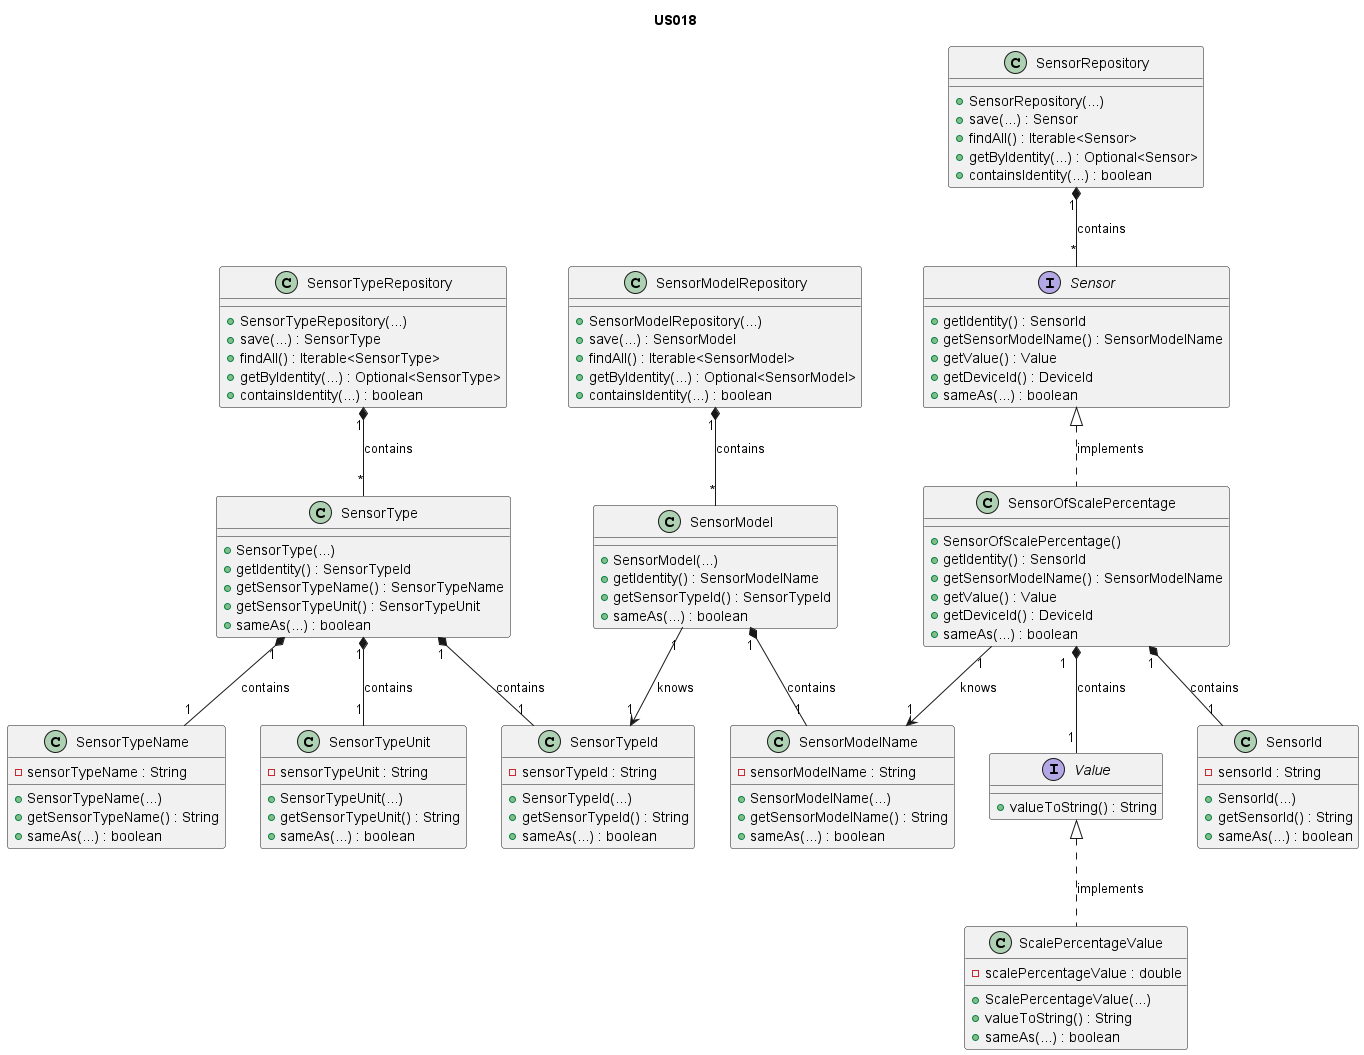

The diagram above was rendered by PlantUML. Its source (embedded in the PNG):
@startuml

title US018

/'
As Product Owner, I want the system to have a type of sensor that gives the
current value/position in a scale (%).
'/

interface Sensor {
+ getIdentity() : SensorId
+ getSensorModelName() : SensorModelName
+ getValue() : Value
+ getDeviceId() : DeviceId
+ sameAs(...) : boolean
}

class SensorId{
- sensorId : String
+ SensorId(...)
+ getSensorId() : String
+ sameAs(...) : boolean
}

interface Value{
+ valueToString() : String
}

class ScalePercentageValue {
    - scalePercentageValue : double
    + ScalePercentageValue(...)
    + valueToString() : String
    + sameAs(...) : boolean
}

class SensorModelName{
- sensorModelName : String
+ SensorModelName(...)
+ getSensorModelName() : String
+ sameAs(...) : boolean
}

class SensorType {
+ SensorType(...)
+ getIdentity() : SensorTypeId
+ getSensorTypeName() : SensorTypeName
+ getSensorTypeUnit() : SensorTypeUnit
+ sameAs(...) : boolean
}

class SensorTypeName{
- sensorTypeName : String
+ SensorTypeName(...)
+ getSensorTypeName() : String
+ sameAs(...) : boolean
}

class SensorTypeUnit{
- sensorTypeUnit : String
+ SensorTypeUnit(...)
+ getSensorTypeUnit() : String
+ sameAs(...) : boolean
}

class SensorModel{
+ SensorModel(...)
+ getIdentity() : SensorModelName
+ getSensorTypeId() : SensorTypeId
+ sameAs(...) : boolean
}

class SensorTypeId{
- sensorTypeId : String
+ SensorTypeId(...)
+ getSensorTypeId() : String
+ sameAs(...) : boolean
}

class SensorRepository {
+ SensorRepository(...)
+ save(...) : Sensor
+ findAll() : Iterable<Sensor>
+ getByIdentity(...) : Optional<Sensor>
+ containsIdentity(...) : boolean
}

class SensorTypeRepository {
+ SensorTypeRepository(...)
+ save(...) : SensorType
+ findAll() : Iterable<SensorType>
+ getByIdentity(...) : Optional<SensorType>
+ containsIdentity(...) : boolean
}

class SensorModelRepository {
+ SensorModelRepository(...)
+ save(...) : SensorModel
+ findAll() : Iterable<SensorModel>
+ getByIdentity(...) : Optional<SensorModel>
+ containsIdentity(...) : boolean
}

class SensorOfScalePercentage {
    + SensorOfScalePercentage()
    + getIdentity() : SensorId
    + getSensorModelName() : SensorModelName
    + getValue() : Value
    + getDeviceId() : DeviceId
    + sameAs(...) : boolean
}

ScalePercentageValue .up.|> Value : implements
SensorOfScalePercentage .up.|> Sensor : implements
SensorOfScalePercentage "1" *-- "1" SensorId : contains
SensorOfScalePercentage "1  " *-- "1" Value : contains
SensorOfScalePercentage "1" --> "1" SensorModelName : knows
SensorModel "1" *-- "1" SensorModelName : contains
SensorModel "1" --> "1" SensorTypeId : knows
SensorType "1" *-- "1" SensorTypeId: contains
SensorType "1" *-- "1" SensorTypeName : contains
SensorType "1" *-- "1" SensorTypeUnit : contains
SensorRepository "1" *-- "*" Sensor : contains
SensorTypeRepository "1" *-- "*" SensorType : contains
SensorModelRepository "1" *-- "*" SensorModel : contains

@enduml